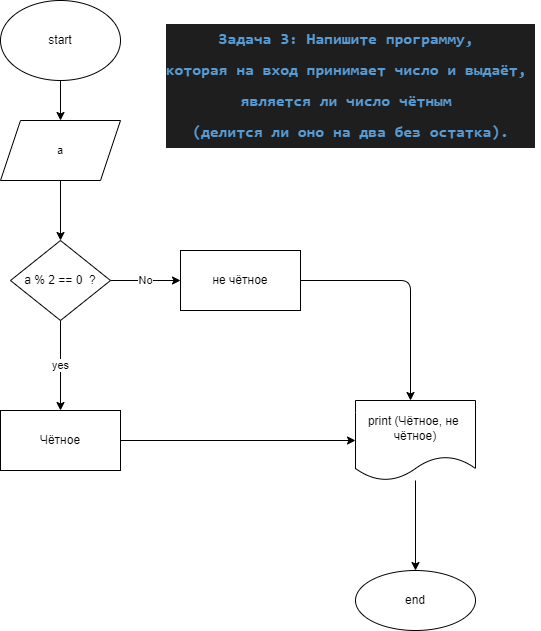

The diagram above was exported from draw.io. Its source (the exported page's mxGraphModel, read from the mxfile embedded in the PNG):
<mxGraphModel dx="684" dy="528" grid="1" gridSize="10" guides="1" tooltips="1" connect="1" arrows="1" fold="1" page="1" pageScale="1" pageWidth="850" pageHeight="1100" math="0" shadow="0">
  <root>
    <mxCell id="0" />
    <mxCell id="1" parent="0" />
    <mxCell id="7" style="edgeStyle=none;html=1;entryX=0.5;entryY=0;entryDx=0;entryDy=0;fontSize=11;" parent="1" source="2" target="6" edge="1">
      <mxGeometry relative="1" as="geometry" />
    </mxCell>
    <mxCell id="2" value="start" style="ellipse;whiteSpace=wrap;html=1;" parent="1" vertex="1">
      <mxGeometry x="70" y="10" width="120" height="80" as="geometry" />
    </mxCell>
    <mxCell id="79" style="edgeStyle=none;html=1;fontSize=16;" parent="1" source="6" edge="1">
      <mxGeometry relative="1" as="geometry">
        <mxPoint x="130" y="250" as="targetPoint" />
      </mxGeometry>
    </mxCell>
    <mxCell id="6" value="a" style="shape=parallelogram;perimeter=parallelogramPerimeter;whiteSpace=wrap;html=1;fixedSize=1;fontSize=11;" parent="1" vertex="1">
      <mxGeometry x="70" y="130" width="120" height="60" as="geometry" />
    </mxCell>
    <mxCell id="78" value="&lt;div style=&quot;color: rgb(212 , 212 , 212) ; background-color: rgb(30 , 30 , 30) ; font-family: &amp;#34;consolas&amp;#34; , &amp;#34;courier new&amp;#34; , monospace ; line-height: 30px&quot;&gt;&lt;span style=&quot;color: rgb(86 , 156 , 214) ; font-weight: bold&quot;&gt;&lt;font style=&quot;font-size: 16px&quot;&gt;Задача 3: Напишите программу,&amp;nbsp;&lt;/font&gt;&lt;/span&gt;&lt;/div&gt;&lt;div style=&quot;color: rgb(212 , 212 , 212) ; background-color: rgb(30 , 30 , 30) ; font-family: &amp;#34;consolas&amp;#34; , &amp;#34;courier new&amp;#34; , monospace ; line-height: 30px&quot;&gt;&lt;span style=&quot;color: rgb(86 , 156 , 214) ; font-weight: bold&quot;&gt;&lt;font style=&quot;font-size: 16px&quot;&gt;которая на вход принимает число и выдаёт,&amp;nbsp;&lt;/font&gt;&lt;/span&gt;&lt;/div&gt;&lt;div style=&quot;color: rgb(212 , 212 , 212) ; background-color: rgb(30 , 30 , 30) ; font-family: &amp;#34;consolas&amp;#34; , &amp;#34;courier new&amp;#34; , monospace ; line-height: 30px&quot;&gt;&lt;span style=&quot;color: rgb(86 , 156 , 214) ; font-weight: bold&quot;&gt;&lt;font style=&quot;font-size: 16px&quot;&gt;является ли число чётным&amp;nbsp;&lt;/font&gt;&lt;/span&gt;&lt;/div&gt;&lt;div style=&quot;color: rgb(212 , 212 , 212) ; background-color: rgb(30 , 30 , 30) ; font-family: &amp;#34;consolas&amp;#34; , &amp;#34;courier new&amp;#34; , monospace ; line-height: 30px&quot;&gt;&lt;span style=&quot;color: rgb(86 , 156 , 214) ; font-weight: bold&quot;&gt;&lt;font style=&quot;font-size: 16px&quot;&gt;(делится ли оно на два без остатка).&lt;/font&gt;&lt;/span&gt;&lt;/div&gt;" style="text;html=1;align=center;verticalAlign=middle;resizable=0;points=[];autosize=1;strokeColor=none;fillColor=none;" parent="1" vertex="1">
      <mxGeometry x="230" y="30" width="380" height="130" as="geometry" />
    </mxCell>
    <mxCell id="83" value="yes" style="edgeStyle=none;html=1;" edge="1" parent="1" source="81" target="82">
      <mxGeometry relative="1" as="geometry" />
    </mxCell>
    <mxCell id="85" value="No" style="edgeStyle=none;html=1;" edge="1" parent="1" source="81" target="84">
      <mxGeometry relative="1" as="geometry" />
    </mxCell>
    <mxCell id="81" value="a % 2 == 0&amp;nbsp; ?" style="rhombus;whiteSpace=wrap;html=1;" vertex="1" parent="1">
      <mxGeometry x="80" y="250" width="100" height="80" as="geometry" />
    </mxCell>
    <mxCell id="88" style="edgeStyle=none;html=1;entryX=0;entryY=0.5;entryDx=0;entryDy=0;" edge="1" parent="1" source="82" target="86">
      <mxGeometry relative="1" as="geometry" />
    </mxCell>
    <mxCell id="82" value="Чётное" style="whiteSpace=wrap;html=1;" vertex="1" parent="1">
      <mxGeometry x="70" y="420" width="120" height="60" as="geometry" />
    </mxCell>
    <mxCell id="87" style="edgeStyle=none;html=1;" edge="1" parent="1" source="84">
      <mxGeometry relative="1" as="geometry">
        <mxPoint x="480" y="410" as="targetPoint" />
        <Array as="points">
          <mxPoint x="480" y="290" />
        </Array>
      </mxGeometry>
    </mxCell>
    <mxCell id="84" value="не чётное" style="whiteSpace=wrap;html=1;" vertex="1" parent="1">
      <mxGeometry x="250" y="260" width="120" height="60" as="geometry" />
    </mxCell>
    <mxCell id="90" value="" style="edgeStyle=none;html=1;" edge="1" parent="1" source="86" target="89">
      <mxGeometry relative="1" as="geometry" />
    </mxCell>
    <mxCell id="86" value="print (Чётное, не&amp;nbsp; чётное)" style="shape=document;whiteSpace=wrap;html=1;boundedLbl=1;" vertex="1" parent="1">
      <mxGeometry x="425" y="410" width="120" height="80" as="geometry" />
    </mxCell>
    <mxCell id="89" value="end" style="ellipse;whiteSpace=wrap;html=1;" vertex="1" parent="1">
      <mxGeometry x="425" y="580" width="120" height="60" as="geometry" />
    </mxCell>
  </root>
</mxGraphModel>